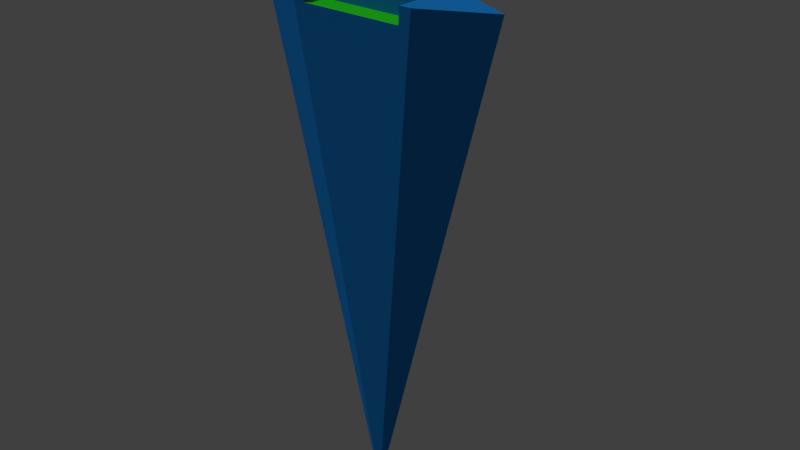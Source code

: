 # Source: simple_craft.blend  (saved by Blender 2.72.0; exported with 4.5.12 LTS)
import bpy
from mathutils import Matrix  # noqa: F401  (used for matrix-valued properties, if any)

bpy.ops.wm.read_factory_settings(use_empty=True)
scene = bpy.context.scene
scene.name = 'Scene'

# ---- collections
col_collection_1 = bpy.data.collections.new('Collection 1'); scene.collection.children.link(col_collection_1)

# ---- materials (node trees are filled in below, after node groups)
mat_hull = bpy.data.materials.new('Hull')
mat_hull.alpha_threshold = 0.0
mat_hull.use_transparent_shadow = False
mat_hull.diffuse_color = (0.01603, 0.2728, 0.8, 1.0)
mat_hull.specular_color = (0.1124, 0.7081, 1.0)
mat_hull.roughness = 0.5
mat_engine = bpy.data.materials.new('Engine')
mat_engine.alpha_threshold = 0.0
mat_engine.use_transparent_shadow = False
mat_engine.diffuse_color = (0.02654, 0.8, 0.01831, 1.0)
mat_engine.specular_color = (0.6884, 1.0, 0.65)
mat_engine.roughness = 0.5

# ---- material node trees

# ---- world
world_world = bpy.data.worlds.new('World'); scene.world = world_world
world_world.color = (0.05088, 0.05088, 0.05088)
world_world.use_sun_shadow = False
world_world.sun_shadow_jitter_overblur = 0.0
world_world.cycles.sampling_method = 'MANUAL'
world_world.cycles.sample_map_resolution = 256

# ---- lights
light_sun = bpy.data.lights.new('Sun', 'SUN')
light_sun.transmission_factor = 0.0
light_sun.angle = 0.1993
light_sun.energy = 1.0
light_sun.shadow_buffer_clip_start = 0.5
light_sun.shadow_soft_size = 0.1
light_sun.shadow_cascade_max_distance = 1000.0
light_sun.cycles.use_multiple_importance_sampling = False

# ---- meshes
me_cone = bpy.data.meshes.new('Cone')
me_cone.from_pydata([(1.0, -1.53e-07, 2.0), (0.0, 1.748e-07, -2.0), (-8.742e-08, 0.75, 2.4), (-1.0, -1.808e-07, 2.0), (0.5, -0.25, 2.0), (-0.5, 0.25, 2.0), (0.5, 0.25, 2.0), (-0.5, -0.25, 2.0), (-4.371e-08, 0.25, 2.186e-08), (-6.557e-08, 0.375, 1.0), (-0.4651, -0.2325, 1.721), (0.4651, -0.2326, 1.721), (-0.4064, -0.08333, 1.873), (0.4064, -0.08333, 1.873), (-0.3805, -0.2325, 1.721), (0.3806, -0.2326, 1.721), (0.4091, -0.25, 2.0), (-0.4091, -0.25, 2.0), (0.3961, -0.2421, 1.873), (-0.3961, -0.2421, 1.873), (-0.4167, -0.08333, 2.0), (0.4167, -0.08333, 2.0)], [], [(9, 8, 1, 3, 5), (1, 0, 4, 11), (6, 9, 2), (6, 2, 5), (2, 9, 5), (0, 1, 8, 9, 6), (11, 15, 14, 10, 1), (3, 1, 10, 7), (11, 4, 16, 18, 15), (19, 17, 7, 10, 14), (15, 18, 19, 14), (6, 5, 3, 7, 17, 20, 21, 16, 4, 0), (21, 13, 18, 16), (20, 17, 19, 12), (12, 13, 21, 20), (18, 13, 12, 19)])
me_cone.polygons.foreach_set('material_index', [0, 0, 0, 0, 0, 0, 0, 0, 0, 0, 0, 0, 0, 0, 0, 1])
me_cone.materials.append(None)
me_cone.materials.append(None)
me_cone.use_remesh_preserve_volume = False
me_cone.use_remesh_preserve_attributes = False
me_cone.use_mirror_vertex_groups = False
me_cone.update()

# ---- objects
ob_sun = bpy.data.objects.new('Sun', light_sun)
ob_cone = bpy.data.objects.new('Cone', me_cone)

# ---- transforms, parenting, visibility, modifiers, constraints
ob_sun.location = (-6.252, -0.991, 1.394)
ob_sun.rotation_euler = (0.04443, -0.4937, -5.889)
ob_sun.lineart.crease_threshold = 0.0
ob_cone.location = (0.0, 0.0, 0.0)
ob_cone.lineart.crease_threshold = 0.0
ob_cone.material_slots[0].link = 'OBJECT'; ob_cone.material_slots[0].material = mat_hull
ob_cone.material_slots[1].link = 'OBJECT'; ob_cone.material_slots[1].material = mat_engine

# ---- collection membership
col_collection_1.objects.link(ob_sun)
col_collection_1.objects.link(ob_cone)

# ---- scene / render settings (as saved in the file)
scene.frame_start = 1; scene.frame_end = 250; scene.frame_set(1)
scene.render.engine = 'BLENDER_EEVEE_NEXT'
scene.render.resolution_percentage = 50
scene.render.dither_intensity = 0.0
scene.cycles.use_denoising = False
scene.cycles.samples = 10
scene.cycles.sampling_pattern = 'TABULATED_SOBOL'
scene.cycles.light_sampling_threshold = 0.0
scene.cycles.use_adaptive_sampling = False
scene.cycles.use_light_tree = False
scene.cycles.blur_glossy = 0.0
scene.cycles.pixel_filter_type = 'GAUSSIAN'
scene.cycles.sample_clamp_indirect = 0.0
scene.view_settings.view_transform = 'Standard'
bpy.context.view_layer.update()

# ---- added for rendering (the .blend has no active camera): camera
cam_auto = bpy.data.cameras.new('AutoCamera')
cam_auto.lens = 50.0
cam_auto.sensor_width = 36.0
cam_auto.clip_end = 1000.0
ob_auto_camera = bpy.data.objects.new('AutoCamera', cam_auto)
scene.collection.objects.link(ob_auto_camera)
ob_auto_camera.location = (4.56652, -5.22983, 3.85322)
ob_auto_camera.rotation_euler = (1.09748, -7.21219e-08, 0.694738)
scene.camera = ob_auto_camera
bpy.context.view_layer.update()
